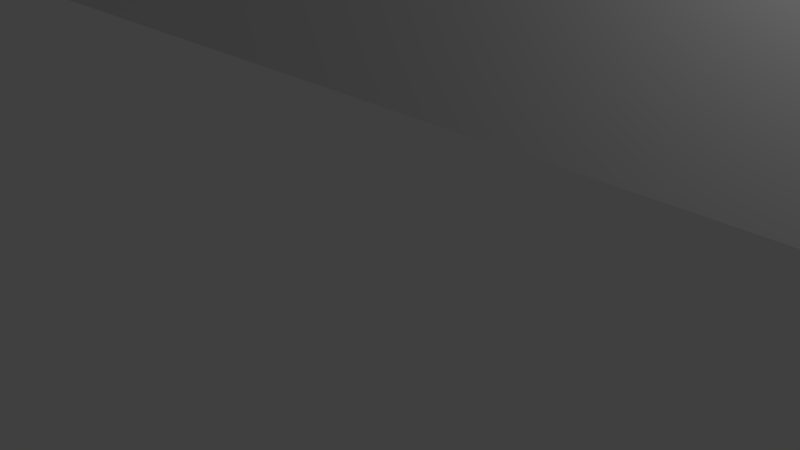 # Source: k-wing-blank-v3.blend  (saved by Blender 2.71.0; exported with 4.5.12 LTS)
import bpy
from mathutils import Matrix  # noqa: F401  (used for matrix-valued properties, if any)

bpy.ops.wm.read_factory_settings(use_empty=True)
scene = bpy.context.scene
scene.name = 'Scene'

# ---- collections
col_collection_1 = bpy.data.collections.new('Collection 1'); scene.collection.children.link(col_collection_1)

# ---- world
world_world = bpy.data.worlds.new('World'); scene.world = world_world
world_world.color = (0.05088, 0.05088, 0.05088)
world_world.use_sun_shadow = False
world_world.sun_shadow_jitter_overblur = 0.0
world_world.cycles.sampling_method = 'MANUAL'
world_world.cycles.sample_map_resolution = 256

# ---- cameras
cam_camera = bpy.data.cameras.new('Camera')
cam_camera.clip_end = 100.0
cam_camera.lens = 35.0
cam_camera.sensor_width = 32.0
cam_camera.sensor_height = 18.0
cam_camera.ortho_scale = 7.314
cam_camera.dof.focus_distance = 0.0
cam_camera.dof.aperture_fstop = 128.0

# ---- lights
light_lamp = bpy.data.lights.new('Lamp', 'POINT')
light_lamp.transmission_factor = 0.0
light_lamp.cutoff_distance = 30.0
light_lamp.energy = 100.0
light_lamp.shadow_buffer_clip_start = 1.001
light_lamp.shadow_soft_size = 0.1
light_lamp.shadow_maximum_resolution = 0.006
light_lamp.use_absolute_resolution = True
light_lamp.cycles.use_multiple_importance_sampling = False

# ---- meshes
me_k_wing_box = bpy.data.meshes.new('K-Wing-Box')
me_k_wing_box.from_pydata([(-48.0, 81.0, 24.0), (-48.0, 81.0, 0.001), (-48.0, 16.38, 0.001), (-48.0, 5.0, 24.0), (-48.0, 5.0, 0.001), (-47.0, 82.0, 24.0), (-47.19, 81.98, 0.001), (-47.19, 81.98, 24.0), (-47.38, 81.92, 24.0), (-46.0, 80.0, 24.0), (-47.56, 81.83, 24.0), (-47.92, 81.38, 24.0), (-47.92, 81.38, 24.0), (-47.71, 81.71, 24.0), (-47.71, 81.71, 24.0), (-47.71, 81.71, 24.0), (-47.83, 81.56, 24.0), (-47.98, 81.19, 24.0), (-0.411, 62.44, 15.41), (-1.001, 62.22, 15.56), (-0.665, 62.12, 15.25), (12.08, 62.64, 15.25), (11.94, 62.54, 14.5), (12.25, 62.19, 14.5), (-1.001, 61.97, 15.25), (-0.613, 61.93, 14.5), (-0.277, 62.23, 14.89), (-0.251, 62.19, 14.5), (-1.001, 61.81, 14.89), (-1.001, 61.76, 14.5), (0.06, 62.54, 14.5), (-0.082, 62.64, 15.25), (0.124, 62.99, 15.25), (0.298, 62.93, 14.5), (0.024, 63.35, 15.56), (0.298, 63.72, 15.25), (0.448, 63.36, 14.5), (0.448, 63.76, 14.89), (0.499, 63.78, 14.5), (0.298, 62.93, 6.998), (0.06, 63.64, 15.56), (-0.251, 63.55, 15.8), (13.0, 61.76, 6.998), (12.25, 62.19, 6.998), (11.5, 57.34, 6.998), (11.94, 62.54, 6.998), (11.7, 62.93, 6.998), (11.5, 63.78, 6.998), (11.5, 69.51, 0.995), (11.55, 63.36, 14.5), (-47.74, 81.67, 0.001), (-47.56, 81.83, 0.001), (-47.71, 81.71, 0.001), (-47.87, 81.49, 0.001), (-47.98, 81.19, 0.001), (0.0, 82.0, 0.001), (-47.0, 82.0, 0.001), (55.25, 80.67, 0.001), (54.34, 79.75, 0.001), (55.25, 80.67, 2.998), (54.34, 79.75, 2.998), (54.0, 78.5, 2.998), (54.0, 78.5, 0.001), (54.34, 77.25, 2.998), (54.34, 77.25, 0.001), (55.25, 76.34, 2.998), (56.5, 76.0, 2.998), (53.0, 77.0, 22.0), (21.0, 77.0, 0.997), (53.0, 77.0, 0.997), (58.0, 80.0, 22.0), (21.0, 77.0, 22.0), (55.25, 76.34, 0.001), (-8.997, 70.94, 22.0), (21.0, 70.94, 22.0), (0.0, 80.0, 22.0), (-8.997, 77.0, 22.0), (-39.71, 20.11, 21.25), (-9.703, 16.76, 21.25), (-39.56, 20.25, 20.89), (-47.92, 81.39, 0.001), (-47.92, 81.38, 0.001), (-47.83, 81.56, 0.001), (-47.78, 81.62, 0.001), (-39.94, 45.0, 21.57), (-40.26, 45.0, 21.8), (-39.94, 19.9, 21.57), (-47.38, 81.92, 0.001), (-46.67, 79.75, 0.001), (-47.0, 78.5, 0.001), (-39.51, 42.55, 14.5), (-39.51, 20.29, 20.5), (-39.51, 20.29, 7.398), (-41.0, 13.74, 21.98), (-41.0, 8.806, 22.0), (-16.23, 12.14, 22.0), (-42.0, 7.498, 0.001), (49.15, 4.0, 0.001), (-42.34, 6.247, 0.001), (-42.34, 8.748, 2.998), (-42.34, 8.748, 0.001), (-42.0, 7.498, 2.998), (-43.25, 9.663, 2.998), (-42.34, 6.247, 2.998), (-43.25, 5.332, 2.998), (-44.5, 4.997, 2.998), (-6.941, 60.43, 15.56), (-6.702, 60.25, 15.25), (-46.67, 77.25, 0.001), (-45.75, 80.67, 2.998), (-46.67, 79.75, 2.998), (-47.0, 78.5, 2.998), (-46.67, 77.25, 2.998), (-7.252, 39.35, 15.8), (-7.252, 60.66, 15.8), (-7.614, 39.71, 15.95), (-47.98, 4.805, 24.0), (-46.0, 5.997, 24.0), (-47.92, 4.617, 24.0), (-8.002, 61.22, 16.0), (-8.002, 40.1, 16.0), (-7.614, 60.93, 15.95), (-6.501, 60.1, 6.998), (-1.001, 61.76, 6.998), (-6.501, 60.1, 14.5), (-6.552, 60.14, 14.89), (-47.83, 4.444, 24.0), (-47.71, 4.293, 24.0), (-47.71, 4.293, 24.0), (-47.71, 4.293, 24.0), (-47.56, 4.169, 24.0), (-47.38, 4.076, 24.0), (-47.71, 4.293, 0.001), (-47.98, 4.805, 0.001), (-6.702, 38.8, 15.25), (-6.941, 39.04, 15.56), (-47.74, 4.331, 0.001), (-47.38, 4.076, 0.001), (-47.19, 4.019, 0.001), (-47.19, 4.019, 24.0), (0.499, 50.01, 0.995), (11.5, 50.01, 0.995), (0.499, 69.51, 0.995), (0.499, 57.34, 6.998), (-47.0, 4.0, 24.0), (-0.251, 62.19, 6.998), (-47.0, 4.0, 0.001), (0.499, 63.78, 6.998), (-47.78, 4.384, 0.001), (-47.56, 4.169, 0.001), (-47.83, 4.444, 0.001), (-47.92, 4.617, 0.001), (11.5, 50.01, 5.497), (11.5, 49.96, 5.885), (0.499, 50.01, 5.497), (11.5, 49.57, 6.559), (11.5, 49.26, 6.797), (-46.67, 6.247, 0.001), (-46.67, 8.748, 0.001), (-47.0, 7.498, 0.001), (-45.75, 5.332, 0.001), (11.5, 49.81, 6.248), (0.499, 49.81, 6.248), (-45.75, 9.663, 2.998), (-46.67, 8.748, 2.998), (-47.0, 7.498, 2.998), (-46.67, 6.247, 2.998), (21.0, 70.26, 21.8), (21.0, 69.51, 20.5), (21.0, 70.62, 21.95), (21.0, 69.95, 21.57), (21.0, 69.71, 21.25), (21.0, 69.56, 20.89), (21.0, 69.51, 16.0), (13.0, 69.51, 16.0), (12.61, 69.51, 15.95), (-8.997, 70.26, 21.8), (-8.997, 69.51, 20.5), (-8.997, 69.95, 21.57), (-8.997, 69.56, 20.89), (8.192, 69.51, 16.38), (11.5, 69.51, 14.5), (11.55, 69.51, 14.89), (11.7, 69.51, 15.25), (11.94, 69.51, 15.56), (12.25, 69.51, 15.8), (0.448, 69.51, 14.89), (0.499, 69.51, 14.5), (0.298, 69.51, 15.25), (0.06, 69.51, 15.56), (-0.251, 69.51, 15.8), (21.0, 45.0, 0.997), (51.56, 20.25, 20.89), (51.71, 45.0, 21.25), (51.56, 45.0, 20.89), (53.0, 42.19, 21.98), (53.0, 45.0, 21.98), (52.81, 45.0, 21.98), (0.499, 49.57, 6.559), (0.499, 49.26, 6.797), (0.499, 48.9, 6.947), (0.499, 49.96, 5.885), (28.7, 38.6, 14.5), (28.7, 42.75, 14.5), (28.65, 38.65, 14.89), (28.65, 42.8, 14.89), (28.26, 43.19, 15.56), (28.26, 39.04, 15.56), (28.5, 42.95, 15.25), (28.5, 38.8, 15.25), (27.2, 40.1, 16.0), (27.2, 44.25, 16.0), (20.0, 40.1, 16.0), (19.61, 39.71, 15.95), (18.94, 39.04, 15.56), (27.59, 39.71, 15.95), (27.59, 43.87, 15.95), (27.95, 39.35, 15.8), (27.95, 43.5, 15.8), (21.0, 45.0, 16.0), (18.7, 38.8, 15.25), (51.51, 45.0, 20.5), (51.94, 45.0, 21.57), (52.26, 45.0, 21.8), (52.62, 45.0, 21.95), (51.51, 43.66, 15.95), (51.51, 43.3, 15.8), (51.51, 42.99, 15.56), (51.51, 42.75, 15.25), (51.51, 20.29, 20.5), (51.51, 42.6, 14.89), (51.51, 44.05, 16.0), (51.51, 45.0, 16.0), (51.51, 42.55, 7.398), (51.51, 20.29, 7.398), (51.51, 42.55, 14.5), (-46.0, 80.0, 22.0), (53.0, 45.0, 0.997), (45.39, 43.66, 15.95), (45.76, 43.3, 15.8), (46.07, 42.99, 15.56), (-45.75, 76.34, 0.001), (46.3, 42.75, 15.25), (-44.5, 76.0, 0.001), (40.96, 45.0, 16.0), (45.01, 44.05, 16.0), (45.76, 39.35, 15.8), (45.39, 39.71, 15.95), (46.45, 42.6, 14.89), (46.51, 42.55, 14.5), (46.07, 39.04, 15.56), (46.3, 38.8, 15.25), (45.01, 40.1, 16.0), (-6.552, 38.65, 14.89), (-6.501, 38.6, 14.5), (-6.501, 41.75, 6.998), (-8.997, 45.0, 16.0), (19.25, 39.35, 15.8), (18.5, 38.6, 14.5), (18.5, 38.6, 0.995), (28.7, 38.6, 0.995), (-45.75, 80.67, 0.001), (-44.5, 81.0, 0.001), (-43.25, 80.67, 0.001), (-43.25, 80.67, 2.998), (-42.34, 79.75, 2.998), (18.55, 38.65, 14.89), (-44.5, 81.0, 2.998), (19.25, 60.66, 15.8), (-45.75, 76.34, 2.998), (-44.5, 76.0, 2.998), (18.94, 60.43, 15.56), (-43.25, 76.34, 2.998), (-43.25, 76.34, 0.001), (-42.34, 77.25, 2.998), (-42.34, 77.25, 0.001), (-42.0, 78.5, 2.998), (18.5, 41.75, 0.995), (18.5, 41.75, 6.998), (-46.0, 5.997, 22.0), (-41.0, 49.15, 22.0), (28.7, 42.75, 0.995), (-6.501, 38.6, 0.995), (18.5, 60.1, 6.998), (11.5, 48.51, 6.998), (0.499, 48.51, 6.998), (11.5, 48.9, 6.947), (-44.5, 9.998, 0.001), (-45.75, 9.663, 0.001), (-44.5, 4.997, 0.001), (-43.25, 5.332, 0.001), (-43.25, 9.663, 0.001), (-44.5, 9.998, 2.998), (-45.75, 5.332, 2.998), (51.94, 19.9, 21.57), (51.71, 20.11, 21.25), (-16.26, 39.04, 15.56), (-15.95, 39.35, 15.8), (-16.26, 43.19, 15.56), (-15.59, 43.87, 15.95), (-15.2, 40.1, 16.0), (-15.2, 44.25, 16.0), (-16.5, 38.8, 15.25), (-16.65, 38.65, 14.89), (60.0, 5.0, 24.0), (60.0, 32.77, 0.001), (60.0, 81.0, 24.0), (-15.95, 43.5, 15.8), (60.0, 81.0, 0.001), (-15.59, 39.71, 15.95), (60.0, 5.0, 0.001), (59.0, 82.0, 24.0), (59.19, 81.98, 24.0), (58.0, 80.0, 24.0), (59.38, 81.92, 24.0), (59.0, 4.0, 0.001), (59.0, 4.0, 24.0), (59.0, 82.0, 0.001), (-16.7, 38.6, 14.5), (-6.501, 41.75, 0.995), (-16.5, 42.95, 15.25), (-16.65, 42.8, 14.89), (-16.7, 42.75, 14.5), (-24.25, 43.5, 15.8), (-23.94, 43.19, 15.56), (-25.0, 44.25, 16.0), (-23.55, 42.8, 14.89), (-23.5, 42.75, 14.5), (-24.62, 43.87, 15.95), (-24.25, 39.35, 15.8), (-23.94, 39.04, 15.56), (-23.7, 42.95, 15.25), (-23.5, 42.75, 0.995), (-23.7, 38.8, 15.25), (-23.55, 38.65, 14.89), (58.0, 5.997, 24.0), (56.5, 76.0, 0.001), (56.5, 81.0, 0.001), (57.75, 80.67, 0.001), (36.25, 43.5, 15.8), (35.94, 43.19, 15.56), (36.62, 43.87, 15.95), (37.0, 44.25, 16.0), (52.26, 19.62, 21.8), (57.75, 76.34, 0.001), (57.75, 80.67, 2.998), (58.67, 79.75, 2.998), (56.5, 81.0, 2.998), (57.75, 76.34, 2.998), (58.67, 77.25, 2.998), (59.0, 78.5, 2.998), (53.0, 49.15, 22.0), (58.0, 5.997, 22.0), (21.94, 16.55, 21.57), (22.25, 16.27, 21.8), (53.0, 8.806, 22.0), (22.93, 10.68, 22.0), (59.19, 4.019, 24.0), (59.38, 4.076, 24.0), (52.62, 19.3, 21.95), (53.0, 13.74, 21.98), (57.75, 5.332, 0.001), (56.5, 4.997, 0.001), (55.25, 5.332, 0.001), (57.75, 9.663, 2.998), (57.75, 9.663, 0.001), (58.67, 8.748, 2.998), (56.5, 9.998, 2.998), (56.5, 9.998, 0.001), (55.25, 9.663, 2.998), (55.25, 9.663, 0.001), (54.34, 8.748, 2.998), (54.34, 8.748, 0.001), (54.34, 6.247, 2.998), (55.25, 5.332, 2.998), (56.5, 4.997, 2.998), (57.75, 5.332, 2.998), (58.67, 6.247, 0.001), (22.61, 15.94, 21.95), (21.7, 16.76, 21.25), (54.0, 7.498, 2.998), (59.0, 7.498, 2.998), (21.55, 16.89, 20.89), (35.7, 42.95, 15.25), (36.62, 39.71, 15.95), (37.0, 40.1, 16.0), (35.5, 42.75, 0.995), (35.7, 38.8, 15.25), (35.94, 39.04, 15.56), (35.55, 38.65, 14.89), (35.55, 42.8, 14.89), (35.5, 42.75, 14.5), (46.51, 38.6, 7.398), (46.51, 38.6, 14.5), (46.45, 38.65, 14.89), (36.25, 39.35, 15.8), (35.5, 38.6, 14.5), (36.62, 38.6, 7.347), (37.0, 38.6, 7.398), (35.5, 38.6, 5.897), (46.51, 42.55, 7.398), (59.83, 81.56, 24.0), (59.92, 81.38, 24.0), (59.98, 81.19, 24.0), (59.71, 81.71, 24.0), (59.71, 81.71, 24.0), (59.56, 81.83, 24.0), (59.71, 81.71, 24.0), (59.74, 81.67, 0.001), (59.71, 81.71, 0.001), (59.56, 81.83, 0.001), (59.92, 81.38, 0.001), (59.98, 81.19, 0.001), (59.19, 81.98, 0.001), (59.38, 81.92, 0.001), (59.83, 81.56, 0.001), (59.78, 81.62, 0.001), (58.67, 79.75, 0.001), (59.0, 78.5, 0.001), (58.67, 77.25, 0.001), (-41.0, 45.0, 0.997), (-39.51, 45.0, 16.0), (-8.997, 45.0, 0.997), (-16.7, 38.6, 0.995), (-16.7, 42.75, 0.995), (58.67, 8.748, 0.001), (-25.0, 40.1, 16.0), (59.92, 4.617, 24.0), (59.92, 4.617, 24.0), (35.7, 18.53, 6.648), (35.94, 18.55, 6.959), (35.7, 38.6, 6.648), (35.55, 18.51, 6.286), (35.55, 38.6, 6.286), (35.5, 18.5, 5.897), (35.5, 18.5, 0.995), (37.0, 18.67, 7.398), (36.25, 38.6, 7.197), (36.62, 18.63, 7.347), (-24.62, 39.71, 15.95), (-33.01, 44.05, 16.0), (-34.07, 39.04, 15.56), (-34.3, 38.8, 15.25), (-23.5, 38.6, 14.5), (-25.0, 38.6, 7.398), (-24.62, 38.6, 7.347), (-34.45, 38.65, 14.89), (35.94, 38.6, 6.959), (21.5, 16.94, 0.995), (36.25, 18.59, 7.197), (13.0, 63.33, 16.0), (20.0, 61.22, 16.0), (19.61, 60.93, 15.95), (18.55, 60.14, 14.89), (13.0, 61.81, 14.89), (18.5, 60.1, 14.5), (13.0, 61.97, 15.25), (-34.51, 38.6, 14.5), (59.71, 4.293, 24.0), (59.71, 4.293, 24.0), (59.83, 4.444, 24.0), (59.92, 4.617, 24.0), (59.98, 4.805, 24.0), (-33.39, 39.71, 15.95), (59.98, 4.805, 0.001), (59.87, 4.513, 0.001), (59.78, 4.384, 0.001), (59.92, 4.607, 0.001), (59.74, 4.331, 0.001), (59.38, 4.076, 0.001), (59.56, 4.169, 24.0), (-23.5, 38.6, 5.897), (-8.997, 77.0, 0.997), (59.83, 4.444, 0.001), (59.71, 4.293, 24.0), (59.71, 4.293, 0.001), (-24.25, 38.6, 7.197), (-23.94, 38.6, 6.959), (59.19, 4.019, 0.001), (59.56, 4.169, 0.001), (59.92, 4.617, 0.001), (54.34, 6.247, 0.001), (54.0, 7.498, 0.001), (11.5, 8.502, 22.0), (28.23, 12.14, 22.0), (28.23, 16.25, 22.0), (22.93, 15.66, 22.0), (11.5, 10.68, 22.0), (0.499, 8.502, 22.0), (21.5, 16.94, 20.5), (21.7, 11.91, 21.25), (59.0, 7.498, 0.001), (58.67, 6.247, 2.998), (-9.502, 16.94, 0.995), (21.94, 11.67, 21.57), (21.55, 12.06, 20.89), (21.5, 12.11, 20.5), (21.5, 12.11, 0.995), (22.25, 11.36, 21.8), (22.61, 11.0, 21.95), (11.5, 11.36, 21.8), (11.5, 11.0, 21.95), (11.5, 11.91, 21.25), (11.5, 12.11, 20.5), (11.5, 12.06, 20.89), (11.5, 11.67, 21.57), (-23.7, 38.6, 6.648), (-23.94, 18.55, 6.959), (-24.25, 18.59, 7.197), (-23.5, 18.5, 0.995), (-23.5, 18.5, 5.897), (-23.55, 38.6, 6.286), (-23.55, 18.51, 6.286), (-24.62, 18.63, 7.347), (-39.51, 43.3, 15.8), (-39.51, 45.0, 20.5), (-39.56, 45.0, 20.89), (-40.81, 45.0, 21.98), (-41.0, 45.0, 21.98), (-41.0, 42.19, 21.98), (-40.62, 45.0, 21.95), (-39.71, 45.0, 21.25), (-39.51, 43.66, 15.95), (-33.76, 43.3, 15.8), (-33.39, 43.66, 15.95), (-39.51, 44.05, 16.0), (-39.51, 42.75, 15.25), (-34.3, 42.75, 15.25), (-39.51, 42.99, 15.56), (-33.76, 39.35, 15.8), (-34.07, 42.99, 15.56), (-34.45, 42.6, 14.89), (-33.01, 40.1, 16.0), (-39.51, 42.6, 14.89), (-34.51, 42.55, 14.5), (-39.51, 42.55, 7.398), (13.0, 62.92, 15.95), (13.0, 62.54, 15.8), (18.7, 60.25, 15.25), (13.0, 61.76, 14.5), (12.61, 63.44, 15.95), (12.25, 63.55, 15.8), (13.0, 62.22, 15.56), (12.55, 62.85, 15.8), (12.47, 62.53, 15.56), (11.98, 63.02, 15.41), (-34.51, 38.6, 7.398), (-34.51, 42.55, 7.398), (-41.0, 77.0, 0.997), (-16.23, 16.25, 22.0), (-10.93, 15.66, 22.0), (-10.93, 10.68, 22.0), (0.499, 10.68, 22.0), (-9.553, 16.89, 20.89), (11.5, 8.502, 13.0), (0.499, 8.502, 13.0), (0.499, 12.11, 20.5), (0.499, 12.06, 20.89), (0.499, 11.91, 21.25), (0.499, 11.67, 21.57), (0.499, 11.36, 21.8), (0.499, 11.0, 21.95), (11.5, 12.11, 13.0), (0.499, 12.11, 13.0), (-9.502, 16.94, 20.5), (-9.502, 12.11, 0.995), (-8.997, 70.62, 21.95), (-8.997, 69.71, 21.25), (-9.502, 12.11, 20.5), (-10.25, 11.36, 21.8), (-9.941, 11.67, 21.57), (-9.941, 16.55, 21.57), (-9.703, 11.91, 21.25), (-8.997, 69.51, 16.0), (-1.001, 69.51, 16.0), (-0.613, 69.51, 15.95), (-9.553, 12.06, 20.89), (-10.25, 16.27, 21.8), (-10.61, 15.94, 21.95), (-10.61, 11.0, 21.95), (12.61, 61.93, 14.5), (12.66, 62.12, 15.25), (12.28, 63.34, 15.8), (11.94, 63.64, 15.56), (11.7, 63.72, 15.25), (11.55, 63.76, 14.89), (11.75, 63.35, 15.25), (11.5, 63.78, 14.5), (-25.0, 18.67, 7.398), (-23.7, 18.53, 6.648), (11.75, 62.95, 14.89), (-42.0, 78.5, 0.001), (-40.26, 19.62, 21.8), (-40.62, 19.3, 21.95), (-41.0, 77.0, 22.0), (-42.34, 79.75, 0.001), (-1.001, 63.33, 16.0), (-0.351, 63.13, 15.8), (-0.613, 63.44, 15.95), (-0.251, 62.77, 15.56), (-0.548, 62.85, 15.8), (-1.001, 62.54, 15.8), (-1.001, 62.92, 15.95), (-0.716, 63.15, 15.95), (-0.807, 62.63, 15.8)], [], [(0, 1, 2), (0, 2, 3), (4, 3, 2), (5, 6, 7), (7, 8, 9), (8, 10, 9), (11, 12, 9), (5, 7, 9), (13, 9, 14), (14, 9, 15), (10, 15, 9), (16, 9, 13), (16, 11, 9), (17, 9, 12), (0, 9, 17), (18, 19, 20), (21, 22, 23), (19, 24, 20), (20, 25, 26), (25, 27, 26), (25, 28, 29), (18, 20, 26), (30, 31, 18), (30, 32, 31), (24, 25, 20), (30, 26, 27), (33, 32, 30), (34, 32, 35), (33, 36, 35), (32, 33, 35), (37, 35, 36), (36, 38, 37), (30, 39, 33), (40, 41, 34), (35, 40, 34), (30, 18, 26), (42, 43, 44), (43, 45, 44), (45, 46, 44), (45, 43, 23), (47, 48, 44), (47, 44, 46), (49, 47, 46), (14, 50, 13), (51, 52, 10), (16, 53, 11), (54, 1, 17), (15, 52, 14), (25, 24, 28), (55, 56, 5), (57, 58, 55), (58, 59, 60), (58, 60, 61), (58, 61, 62), (62, 61, 63), (62, 63, 64), (64, 63, 65), (59, 66, 60), (60, 66, 61), (61, 66, 63), (67, 68, 69), (67, 70, 71), (72, 55, 64), (67, 71, 68), (73, 74, 75), (76, 73, 75), (71, 75, 74), (77, 78, 79), (53, 80, 11), (12, 81, 17), (50, 14, 52), (82, 16, 83), (13, 83, 16), (15, 10, 52), (84, 85, 86), (8, 87, 10), (12, 80, 81), (12, 11, 80), (53, 16, 82), (77, 84, 86), (54, 17, 81), (56, 6, 5), (8, 7, 87), (6, 87, 7), (83, 88, 82), (83, 13, 50), (51, 10, 87), (1, 54, 88), (0, 17, 1), (89, 1, 88), (90, 91, 92), (93, 94, 95), (96, 97, 98), (99, 100, 96), (99, 96, 101), (102, 100, 99), (98, 103, 101), (98, 101, 96), (103, 104, 101), (99, 101, 105), (106, 107, 19), (80, 88, 81), (54, 81, 88), (53, 88, 80), (82, 88, 53), (50, 88, 83), (52, 88, 50), (51, 88, 52), (87, 88, 51), (6, 88, 87), (2, 1, 89), (108, 2, 89), (88, 109, 110), (88, 110, 111), (88, 111, 89), (89, 111, 112), (89, 112, 108), (112, 111, 109), (110, 109, 111), (113, 114, 115), (3, 116, 117), (114, 113, 106), (116, 118, 117), (119, 120, 121), (122, 123, 124), (28, 24, 125), (125, 124, 28), (107, 125, 24), (24, 19, 107), (126, 117, 118), (127, 117, 126), (128, 117, 127), (129, 117, 128), (130, 117, 129), (130, 131, 117), (124, 29, 28), (132, 130, 129), (129, 128, 132), (133, 118, 116), (3, 4, 116), (134, 107, 135), (106, 135, 107), (134, 125, 107), (127, 136, 128), (128, 136, 132), (121, 115, 114), (133, 116, 4), (135, 106, 113), (137, 138, 131), (131, 139, 117), (48, 140, 141), (140, 142, 143), (144, 117, 139), (139, 131, 138), (39, 145, 143), (146, 144, 138), (144, 139, 138), (143, 147, 39), (148, 127, 126), (39, 147, 33), (137, 131, 130), (33, 147, 36), (132, 149, 130), (147, 38, 36), (150, 126, 118), (150, 148, 126), (127, 148, 136), (147, 143, 142), (150, 118, 151), (133, 151, 118), (137, 130, 149), (141, 152, 44), (152, 153, 44), (141, 140, 152), (154, 152, 140), (44, 155, 156), (138, 157, 146), (137, 157, 138), (2, 158, 159), (160, 146, 157), (137, 149, 157), (149, 132, 157), (132, 136, 157), (136, 148, 157), (159, 157, 4), (148, 150, 157), (150, 151, 157), (133, 157, 151), (4, 157, 133), (2, 159, 4), (155, 44, 161), (162, 161, 153), (158, 163, 164), (153, 161, 44), (158, 164, 165), (158, 165, 159), (154, 153, 152), (159, 165, 166), (159, 166, 157), (157, 166, 160), (155, 161, 162), (167, 168, 169), (167, 170, 171), (167, 171, 172), (167, 172, 168), (173, 71, 168), (174, 168, 175), (169, 176, 167), (168, 172, 177), (178, 171, 170), (170, 167, 178), (176, 178, 167), (172, 179, 177), (180, 175, 168), (166, 165, 163), (164, 163, 165), (177, 180, 168), (173, 168, 174), (181, 182, 180), (180, 183, 184), (180, 184, 185), (180, 185, 175), (183, 180, 182), (181, 48, 47), (180, 186, 187), (180, 187, 142), (180, 142, 181), (187, 186, 38), (37, 38, 186), (188, 180, 189), (35, 188, 189), (35, 189, 40), (38, 147, 187), (186, 180, 188), (186, 188, 37), (35, 37, 188), (189, 190, 40), (48, 181, 142), (142, 140, 48), (141, 44, 48), (142, 187, 147), (58, 62, 55), (74, 168, 71), (169, 168, 74), (68, 71, 173), (68, 191, 69), (192, 193, 194), (195, 196, 197), (143, 154, 140), (155, 198, 156), (199, 156, 198), (200, 156, 199), (162, 153, 201), (153, 154, 201), (155, 162, 198), (198, 143, 199), (162, 143, 198), (143, 162, 201), (143, 201, 154), (202, 203, 204), (205, 204, 203), (206, 207, 208), (208, 209, 205), (204, 205, 209), (210, 211, 212), (212, 213, 210), (207, 214, 209), (215, 216, 210), (211, 210, 216), (217, 218, 215), (216, 215, 218), (218, 217, 206), (207, 206, 217), (219, 212, 211), (220, 204, 209), (196, 221, 197), (194, 197, 221), (193, 197, 194), (222, 197, 193), (223, 197, 222), (224, 197, 223), (146, 97, 144), (221, 225, 226), (227, 228, 229), (228, 230, 229), (225, 221, 231), (221, 232, 231), (233, 234, 235), (234, 229, 235), (0, 3, 9), (236, 9, 117), (237, 69, 191), (221, 196, 232), (237, 232, 196), (238, 239, 225), (226, 225, 239), (227, 226, 240), (239, 240, 226), (238, 225, 231), (6, 56, 88), (2, 108, 241), (228, 227, 242), (240, 242, 227), (243, 2, 241), (244, 245, 232), (239, 246, 240), (247, 239, 238), (230, 228, 248), (242, 248, 228), (248, 249, 230), (235, 230, 249), (240, 250, 242), (251, 248, 242), (231, 232, 245), (245, 238, 231), (247, 238, 252), (245, 252, 238), (244, 252, 245), (233, 235, 249), (244, 232, 237), (125, 253, 124), (254, 255, 124), (25, 29, 123), (27, 25, 123), (123, 145, 27), (29, 124, 123), (122, 124, 255), (120, 119, 256), (115, 121, 120), (209, 208, 207), (207, 217, 214), (257, 214, 217), (257, 217, 213), (215, 213, 217), (258, 259, 202), (260, 202, 259), (215, 210, 213), (220, 209, 214), (261, 56, 262), (261, 88, 56), (56, 55, 262), (263, 262, 55), (264, 263, 265), (204, 220, 266), (263, 264, 267), (263, 267, 262), (266, 258, 202), (266, 202, 204), (262, 267, 109), (262, 109, 261), (213, 268, 257), (261, 109, 88), (269, 241, 112), (108, 112, 241), (241, 269, 270), (241, 270, 243), (268, 271, 257), (243, 270, 272), (243, 272, 273), (274, 275, 273), (274, 273, 272), (112, 109, 269), (270, 269, 109), (270, 109, 267), (270, 267, 264), (270, 264, 265), (265, 276, 270), (277, 259, 278), (259, 258, 278), (2, 243, 273), (117, 9, 3), (236, 279, 280), (202, 260, 203), (281, 203, 260), (277, 282, 259), (94, 280, 279), (278, 283, 284), (285, 255, 284), (255, 278, 284), (143, 122, 285), (236, 117, 279), (156, 286, 44), (156, 200, 286), (255, 277, 278), (284, 44, 286), (200, 285, 284), (200, 284, 286), (2, 55, 287), (158, 2, 288), (199, 143, 200), (285, 200, 143), (289, 146, 160), (98, 97, 290), (289, 290, 97), (288, 2, 287), (289, 97, 146), (102, 291, 100), (291, 102, 292), (291, 292, 287), (287, 292, 163), (287, 163, 288), (288, 163, 158), (160, 166, 293), (221, 229, 194), (160, 293, 105), (160, 105, 289), (289, 105, 104), (289, 104, 290), (103, 98, 290), (103, 290, 104), (227, 229, 226), (166, 163, 293), (105, 293, 163), (105, 163, 292), (105, 292, 102), (102, 99, 105), (105, 101, 104), (222, 294, 223), (193, 295, 222), (145, 30, 27), (145, 39, 30), (123, 122, 143), (123, 143, 145), (255, 285, 122), (254, 124, 253), (296, 297, 298), (299, 300, 301), (256, 301, 120), (300, 120, 301), (134, 135, 302), (302, 303, 134), (304, 305, 306), (125, 134, 253), (307, 298, 297), (297, 296, 113), (135, 113, 296), (308, 306, 305), (113, 115, 309), (113, 309, 297), (309, 299, 307), (309, 307, 297), (299, 309, 300), (296, 302, 135), (309, 115, 300), (120, 300, 115), (305, 304, 310), (5, 311, 55), (312, 313, 314), (311, 313, 312), (315, 316, 97), (144, 97, 316), (317, 55, 311), (253, 134, 303), (303, 318, 253), (254, 253, 318), (254, 318, 282), (255, 319, 277), (282, 277, 319), (282, 255, 254), (282, 319, 255), (298, 320, 296), (321, 303, 302), (303, 321, 322), (323, 324, 307), (301, 325, 299), (302, 320, 321), (326, 321, 320), (302, 296, 320), (326, 327, 321), (299, 328, 307), (298, 307, 324), (328, 299, 325), (256, 325, 301), (324, 320, 298), (323, 329, 324), (330, 324, 329), (331, 326, 320), (320, 324, 331), (330, 331, 324), (327, 332, 322), (331, 333, 326), (322, 321, 327), (5, 9, 311), (334, 327, 326), (75, 71, 70), (75, 70, 313), (335, 313, 70), (72, 336, 305), (337, 317, 338), (339, 218, 340), (206, 340, 218), (339, 341, 218), (216, 218, 341), (341, 342, 216), (211, 216, 342), (57, 55, 337), (317, 337, 55), (223, 294, 343), (344, 305, 336), (223, 343, 224), (345, 338, 346), (338, 345, 347), (338, 347, 337), (337, 347, 59), (337, 59, 57), (57, 59, 58), (64, 65, 72), (72, 65, 66), (72, 66, 336), (336, 66, 348), (336, 348, 344), (349, 344, 348), (65, 63, 66), (66, 59, 347), (66, 347, 345), (66, 345, 346), (346, 350, 66), (67, 351, 70), (221, 226, 229), (70, 352, 335), (70, 351, 352), (294, 222, 295), (193, 192, 295), (192, 194, 229), (353, 354, 294), (355, 356, 352), (357, 358, 335), (294, 295, 353), (279, 335, 352), (359, 224, 343), (195, 197, 359), (197, 224, 359), (360, 195, 359), (361, 315, 362), (315, 97, 362), (363, 362, 97), (364, 365, 366), (365, 364, 367), (365, 367, 368), (368, 367, 369), (368, 369, 370), (370, 369, 371), (370, 371, 372), (363, 373, 374), (363, 374, 375), (363, 375, 362), (362, 375, 376), (362, 376, 361), (361, 376, 377), (378, 359, 343), (353, 295, 379), (373, 380, 374), (374, 380, 375), (375, 371, 369), (375, 369, 367), (375, 367, 364), (375, 364, 366), (366, 381, 375), (295, 192, 379), (192, 382, 379), (342, 244, 211), (219, 211, 244), (208, 383, 206), (384, 385, 341), (340, 206, 383), (208, 205, 383), (341, 339, 384), (203, 281, 386), (191, 219, 244), (387, 388, 383), (389, 390, 391), (383, 390, 387), (390, 205, 391), (203, 391, 205), (383, 205, 390), (389, 387, 390), (391, 203, 386), (250, 240, 246), (239, 247, 246), (251, 242, 250), (392, 249, 393), (393, 249, 394), (248, 394, 249), (248, 251, 394), (388, 250, 395), (246, 395, 250), (246, 247, 395), (342, 341, 385), (385, 384, 252), (252, 244, 385), (342, 385, 244), (388, 251, 250), (388, 395, 340), (339, 340, 395), (395, 247, 384), (339, 395, 384), (247, 252, 384), (340, 383, 388), (387, 251, 388), (396, 393, 389), (394, 389, 393), (394, 251, 389), (387, 389, 251), (389, 391, 396), (397, 398, 396), (386, 399, 391), (400, 233, 249), (260, 386, 281), (401, 313, 402), (403, 402, 313), (404, 405, 313), (406, 313, 405), (407, 313, 401), (306, 403, 313), (408, 409, 404), (404, 407, 408), (407, 404, 313), (314, 313, 406), (306, 313, 304), (410, 406, 405), (313, 335, 304), (406, 410, 314), (402, 411, 401), (412, 411, 403), (306, 308, 403), (413, 312, 414), (314, 414, 312), (414, 314, 410), (405, 404, 409), (415, 401, 411), (402, 403, 411), (412, 403, 308), (407, 401, 416), (415, 416, 401), (416, 408, 407), (409, 410, 405), (312, 317, 311), (413, 317, 312), (338, 317, 417), (413, 417, 317), (308, 305, 418), (419, 305, 344), (419, 418, 305), (413, 414, 417), (418, 417, 308), (410, 417, 414), (409, 408, 417), (410, 409, 417), (408, 416, 417), (416, 415, 417), (415, 411, 417), (412, 417, 411), (308, 417, 412), (346, 417, 418), (346, 418, 350), (346, 338, 417), (349, 419, 344), (419, 349, 350), (419, 350, 418), (348, 66, 349), (350, 349, 66), (420, 421, 422), (423, 322, 424), (425, 365, 305), (316, 357, 335), (256, 421, 325), (256, 422, 421), (325, 426, 328), (323, 307, 328), (427, 428, 335), (191, 244, 237), (234, 233, 392), (400, 392, 233), (400, 249, 392), (230, 235, 229), (429, 430, 431), (432, 433, 399), (432, 399, 434), (399, 435, 434), (431, 433, 429), (432, 429, 433), (234, 392, 436), (234, 436, 229), (397, 437, 438), (436, 397, 438), (360, 355, 195), (323, 328, 439), (421, 440, 325), (423, 318, 322), (318, 303, 322), (329, 323, 439), (333, 331, 330), (441, 442, 330), (334, 326, 333), (443, 327, 334), (444, 445, 443), (439, 328, 426), (334, 446, 443), (333, 330, 442), (396, 431, 447), (396, 447, 437), (430, 447, 431), (259, 448, 260), (396, 391, 399), (399, 433, 396), (396, 437, 397), (437, 447, 449), (430, 449, 447), (386, 260, 435), (399, 386, 435), (431, 396, 433), (396, 398, 393), (436, 392, 398), (449, 438, 437), (397, 436, 398), (392, 393, 398), (67, 69, 351), (196, 351, 237), (69, 237, 351), (196, 195, 351), (173, 174, 450), (173, 451, 219), (213, 212, 452), (453, 454, 455), (454, 453, 456), (334, 333, 446), (442, 446, 333), (443, 457, 444), (458, 459, 335), (459, 460, 335), (460, 427, 335), (461, 335, 428), (462, 335, 461), (304, 335, 462), (426, 463, 439), (462, 464, 304), (310, 304, 464), (441, 330, 329), (464, 462, 461), (463, 329, 439), (465, 427, 460), (459, 466, 460), (465, 467, 427), (424, 322, 332), (458, 468, 459), (358, 469, 470), (358, 470, 335), (443, 471, 327), (422, 472, 420), (473, 460, 466), (466, 459, 468), (282, 318, 423), (474, 475, 458), (476, 477, 443), (332, 327, 471), (357, 478, 358), (424, 332, 423), (305, 100, 55), (469, 479, 470), (474, 458, 335), (470, 474, 335), (461, 480, 464), (291, 287, 55), (469, 358, 478), (351, 355, 352), (351, 195, 355), (372, 100, 370), (370, 305, 368), (481, 97, 482), (363, 97, 481), (372, 371, 380), (372, 380, 482), (482, 380, 373), (482, 373, 481), (481, 373, 363), (371, 375, 380), (335, 117, 316), (144, 316, 117), (483, 352, 356), (359, 484, 360), (355, 360, 484), (485, 486, 484), (486, 356, 484), (355, 484, 356), (279, 352, 483), (356, 487, 483), (279, 483, 488), (357, 316, 478), (315, 478, 316), (473, 465, 460), (229, 489, 382), (229, 382, 192), (343, 294, 354), (461, 428, 480), (468, 458, 475), (479, 475, 470), (474, 470, 475), (379, 490, 353), (473, 466, 377), (428, 427, 467), (467, 480, 428), (466, 468, 377), (229, 436, 489), (491, 310, 377), (315, 361, 377), (425, 305, 491), (310, 491, 305), (365, 368, 305), (310, 464, 377), (464, 480, 377), (480, 467, 377), (467, 465, 377), (465, 473, 377), (468, 475, 377), (475, 479, 377), (479, 469, 377), (478, 377, 469), (315, 377, 478), (434, 435, 448), (366, 425, 491), (366, 491, 381), (448, 432, 434), (366, 365, 425), (489, 432, 448), (377, 376, 492), (489, 429, 432), (377, 492, 381), (377, 381, 491), (430, 429, 489), (492, 376, 381), (376, 375, 381), (449, 430, 489), (438, 449, 489), (489, 436, 438), (282, 493, 259), (435, 260, 448), (482, 97, 372), (484, 359, 485), (343, 354, 378), (354, 353, 494), (495, 382, 496), (489, 496, 382), (448, 497, 489), (496, 489, 497), (486, 485, 378), (359, 378, 485), (354, 494, 498), (382, 495, 379), (354, 498, 378), (499, 378, 498), (356, 486, 499), (494, 500, 498), (500, 501, 498), (499, 498, 501), (379, 495, 490), (490, 495, 502), (503, 504, 496), (494, 353, 490), (502, 505, 490), (378, 499, 486), (501, 487, 499), (443, 477, 506), (506, 477, 507), (477, 476, 508), (477, 508, 507), (509, 423, 332), (471, 510, 509), (471, 509, 332), (511, 512, 471), (471, 443, 511), (506, 511, 443), (443, 445, 476), (445, 513, 476), (91, 514, 515), (515, 516, 91), (517, 518, 519), (520, 515, 517), (84, 521, 85), (520, 85, 521), (520, 521, 516), (520, 516, 515), (518, 517, 515), (522, 523, 524), (440, 525, 524), (526, 527, 528), (441, 529, 530), (530, 528, 527), (527, 526, 531), (530, 527, 441), (442, 441, 527), (463, 524, 523), (532, 440, 524), (532, 524, 463), (532, 426, 440), (325, 440, 426), (531, 533, 534), (533, 531, 526), (457, 446, 534), (442, 527, 531), (522, 514, 523), (522, 524, 525), (523, 514, 530), (528, 530, 514), (421, 525, 440), (535, 534, 90), (534, 533, 90), (522, 515, 514), (525, 515, 522), (90, 533, 91), (525, 421, 515), (514, 91, 528), (528, 91, 526), (268, 452, 536), (271, 268, 537), (271, 538, 214), (220, 214, 538), (266, 453, 455), (266, 220, 453), (538, 453, 220), (451, 452, 212), (214, 257, 271), (212, 219, 451), (258, 455, 278), (258, 266, 455), (213, 452, 268), (44, 284, 283), (42, 44, 283), (455, 539, 283), (278, 455, 283), (62, 64, 55), (55, 72, 305), (68, 173, 191), (219, 191, 173), (175, 540, 174), (185, 541, 175), (542, 538, 271), (268, 536, 537), (452, 451, 450), (451, 173, 450), (452, 450, 536), (450, 540, 543), (450, 174, 540), (543, 536, 450), (542, 544, 21), (545, 21, 544), (542, 271, 537), (543, 537, 536), (543, 544, 537), (544, 542, 537), (42, 283, 539), (526, 91, 533), (515, 421, 518), (420, 518, 421), (446, 457, 443), (546, 444, 457), (523, 530, 529), (426, 532, 463), (329, 529, 441), (329, 463, 529), (463, 523, 529), (531, 534, 446), (446, 442, 531), (546, 457, 534), (535, 90, 92), (547, 546, 534), (547, 534, 535), (547, 535, 546), (546, 535, 92), (273, 275, 2), (518, 280, 519), (280, 94, 519), (93, 519, 94), (548, 280, 420), (518, 420, 280), (549, 95, 550), (550, 95, 551), (552, 551, 488), (95, 94, 551), (488, 551, 279), (551, 94, 279), (79, 78, 553), (448, 259, 493), (96, 100, 97), (494, 505, 500), (554, 555, 483), (504, 554, 502), (503, 554, 504), (505, 502, 554), (483, 487, 554), (487, 501, 554), (500, 554, 501), (505, 554, 500), (495, 504, 502), (495, 496, 504), (494, 490, 505), (356, 499, 487), (555, 488, 483), (556, 552, 555), (557, 552, 556), (558, 552, 557), (559, 552, 558), (560, 552, 559), (561, 552, 560), (488, 555, 552), (503, 562, 554), (503, 496, 562), (496, 497, 562), (563, 556, 555), (562, 563, 555), (562, 555, 554), (513, 564, 508), (279, 117, 335), (97, 100, 372), (565, 497, 493), (75, 236, 76), (74, 73, 169), (566, 169, 73), (566, 176, 169), (178, 567, 171), (568, 557, 556), (172, 171, 179), (567, 179, 171), (560, 569, 561), (559, 570, 560), (556, 563, 568), (566, 73, 177), (176, 566, 177), (176, 177, 179), (176, 179, 567), (176, 567, 178), (571, 572, 78), (177, 573, 574), (190, 180, 575), (553, 78, 576), (572, 576, 78), (576, 568, 553), (256, 119, 573), (177, 575, 180), (189, 180, 190), (571, 577, 570), (575, 41, 190), (578, 549, 550), (564, 553, 568), (569, 570, 577), (577, 578, 569), (557, 576, 558), (572, 558, 576), (576, 557, 568), (571, 570, 572), (454, 539, 455), (551, 579, 550), (570, 559, 572), (558, 572, 559), (578, 579, 569), (456, 453, 538), (578, 550, 579), (569, 579, 561), (569, 560, 570), (539, 454, 580), (21, 581, 542), (561, 579, 552), (551, 552, 579), (21, 23, 581), (493, 564, 568), (565, 493, 568), (23, 580, 581), (563, 565, 568), (542, 581, 456), (580, 454, 456), (497, 448, 493), (581, 580, 456), (456, 538, 542), (497, 565, 562), (563, 562, 565), (580, 42, 539), (43, 580, 23), (580, 43, 42), (582, 540, 541), (184, 583, 185), (541, 185, 583), (540, 175, 541), (584, 585, 49), (79, 553, 91), (564, 91, 553), (586, 584, 49), (181, 587, 182), (585, 182, 587), (564, 588, 91), (182, 585, 183), (584, 183, 585), (583, 184, 584), (183, 584, 184), (587, 181, 47), (507, 508, 564), (587, 47, 49), (507, 564, 589), (545, 583, 586), (508, 476, 513), (583, 582, 541), (583, 584, 586), (588, 564, 513), (545, 582, 583), (582, 545, 544), (92, 91, 588), (513, 445, 588), (444, 588, 445), (545, 590, 22), (586, 590, 545), (545, 22, 21), (564, 493, 512), (564, 512, 589), (543, 582, 544), (543, 540, 582), (282, 423, 493), (509, 493, 423), (49, 46, 45), (305, 370, 100), (590, 49, 22), (49, 45, 22), (589, 506, 507), (590, 586, 49), (49, 585, 587), (45, 23, 22), (92, 588, 546), (444, 546, 588), (510, 471, 512), (506, 589, 511), (493, 509, 510), (512, 493, 510), (512, 511, 589), (177, 574, 575), (41, 40, 190), (291, 55, 100), (591, 55, 275), (472, 422, 573), (573, 177, 76), (73, 76, 177), (256, 573, 422), (592, 85, 520), (592, 86, 85), (593, 517, 519), (472, 573, 76), (519, 93, 593), (313, 9, 75), (91, 516, 79), (593, 592, 520), (593, 520, 517), (236, 75, 9), (313, 311, 9), (77, 521, 84), (77, 79, 521), (516, 521, 79), (571, 86, 577), (76, 236, 594), (592, 577, 86), (78, 77, 571), (86, 571, 77), (548, 472, 594), (95, 549, 593), (236, 280, 594), (578, 593, 549), (95, 593, 93), (578, 577, 592), (593, 578, 592), (595, 55, 591), (55, 595, 263), (275, 55, 2), (265, 595, 591), (265, 591, 276), (265, 263, 595), (275, 274, 276), (275, 276, 591), (272, 270, 274), (276, 274, 270), (76, 594, 472), (280, 548, 594), (548, 420, 472), (596, 574, 573), (596, 573, 119), (597, 41, 598), (41, 575, 598), (596, 598, 574), (575, 574, 598), (597, 34, 41), (597, 32, 34), (597, 599, 31), (597, 600, 599), (599, 18, 31), (597, 31, 32), (601, 114, 106), (601, 602, 114), (121, 114, 602), (602, 596, 121), (602, 603, 596), (121, 596, 119), (601, 106, 19), (18, 600, 604), (18, 599, 600), (600, 603, 602), (598, 596, 603), (600, 602, 604), (604, 602, 601), (19, 18, 604), (600, 597, 603), (19, 604, 601), (598, 603, 597)])
me_k_wing_box.use_remesh_preserve_volume = False
me_k_wing_box.use_remesh_preserve_attributes = False
me_k_wing_box.use_mirror_vertex_groups = False
me_k_wing_box.update()
me_k_wing_box_001 = bpy.data.meshes.new('K-Wing-Box.001')
me_k_wing_box_001.from_pydata([(21.0, 69.64, 21.09), (7.557, 69.64, 21.09), (-8.997, 69.64, 21.09), (21.0, 45.0, 21.09), (-8.997, 45.0, 21.09), (-39.64, 45.0, 21.09), (-39.64, 33.91, 21.09), (-39.64, 20.17, 21.09), (-23.08, 18.32, 21.09), (-9.636, 16.82, 21.09), (-9.636, 14.65, 21.09), (-9.636, 11.98, 21.09), (-4.005, 11.98, 21.09), (0.499, 11.98, 21.09), (0.499, 11.81, 21.09), (0.499, 11.55, 21.09), (0.499, 10.46, 21.09), (0.499, 8.502, 21.09), (10.4, 8.502, 21.09), (11.5, 8.502, 21.09), (11.5, 10.46, 21.09), (11.5, 10.76, 21.09), (11.5, 11.13, 21.09), (11.5, 11.49, 21.09), (11.5, 11.84, 21.09), (11.5, 11.98, 21.09), (16.01, 11.98, 21.09), (21.64, 11.98, 21.09), (21.64, 14.65, 21.09), (21.64, 16.82, 21.09), (35.08, 18.32, 21.09), (51.64, 20.17, 21.09), (51.64, 33.91, 21.09), (51.64, 45.0, 21.09), (-0.411, 62.44, 15.41), (-0.665, 62.12, 15.25), (-1.001, 62.22, 15.56), (-0.277, 62.23, 14.89), (-0.807, 62.63, 15.8), (-1.001, 61.97, 15.25), (0.06, 62.54, 14.5), (-0.613, 61.93, 14.5), (-1.001, 62.54, 15.8), (-0.548, 62.85, 15.8), (-6.702, 60.25, 15.25), (-0.251, 62.19, 14.5), (-0.082, 62.64, 15.25), (-6.941, 60.43, 15.56), (-1.001, 62.92, 15.95), (-0.251, 62.77, 15.56), (-6.552, 60.14, 14.89), (-1.001, 61.81, 14.89), (-0.251, 62.19, 6.998), (0.124, 62.99, 15.25), (-1.001, 61.76, 6.998), (-7.252, 60.66, 15.8), (-0.351, 63.13, 15.8), (-0.716, 63.15, 15.95), (-6.702, 38.8, 15.25), (-6.941, 39.04, 15.56), (-1.001, 61.76, 14.5), (0.298, 62.93, 6.998), (0.298, 62.93, 14.5), (-7.252, 39.35, 15.8), (-7.614, 60.93, 15.95), (-1.001, 63.33, 16.0), (-6.552, 38.65, 14.89), (-6.501, 60.1, 14.5), (0.499, 57.34, 6.998), (0.298, 63.72, 15.25), (0.024, 63.35, 15.56), (-7.614, 39.71, 15.95), (-0.613, 63.44, 15.95), (-16.5, 38.8, 15.25), (-16.65, 38.65, 14.89), (-16.26, 39.04, 15.56), (-6.501, 60.1, 6.998), (0.499, 63.78, 6.998), (0.448, 63.36, 14.5), (-0.251, 63.55, 15.8), (-15.59, 39.71, 15.95), (-8.002, 61.22, 16.0), (-8.002, 40.1, 16.0), (-1.001, 69.51, 16.0), (-6.501, 38.6, 14.5), (-16.7, 38.6, 14.5), (-15.95, 39.35, 15.8), (0.499, 48.51, 6.998), (0.499, 69.51, 0.995), (0.06, 63.64, 15.56), (0.448, 63.76, 14.89), (-6.501, 41.75, 6.998), (-15.2, 40.1, 16.0), (-8.997, 69.51, 16.0), (-0.613, 69.51, 15.95), (-16.65, 42.8, 14.89), (-16.5, 42.95, 15.25), (-16.7, 42.75, 14.5), (-16.26, 43.19, 15.56), (0.499, 48.9, 6.947), (0.499, 69.51, 14.5), (0.499, 50.01, 0.995), (0.499, 63.78, 14.5), (0.06, 69.51, 15.56), (0.298, 69.51, 15.25), (-0.251, 69.51, 15.8), (-15.95, 43.5, 15.8), (-15.59, 43.87, 15.95), (-8.997, 45.0, 16.0), (-15.2, 44.25, 16.0), (-8.997, 69.51, 20.5), (-6.501, 38.6, 0.995), (-16.7, 38.6, 0.995), (11.5, 48.51, 6.998), (0.499, 49.26, 6.797), (8.192, 69.51, 16.38), (0.499, 50.01, 5.497), (11.5, 69.51, 0.995), (0.448, 69.51, 14.89), (-23.55, 42.8, 14.89), (-23.5, 42.75, 14.5), (-23.94, 43.19, 15.56), (-6.501, 41.75, 0.995), (-16.7, 42.75, 0.995), (11.5, 48.9, 6.947), (11.5, 49.26, 6.797), (0.499, 49.57, 6.559), (18.5, 41.75, 6.998), (11.5, 69.51, 14.5), (0.499, 49.96, 5.885), (11.5, 50.01, 5.497), (11.5, 50.01, 0.995), (-24.62, 43.87, 15.95), (-25.0, 44.25, 16.0), (-39.51, 45.0, 16.0), (21.0, 69.51, 20.5), (-23.7, 42.95, 15.25), (-23.5, 42.75, 0.995), (-9.502, 16.94, 0.995), (18.5, 41.75, 0.995), (-24.25, 43.5, 15.8), (11.5, 57.34, 6.998), (0.499, 49.81, 6.248), (18.5, 60.1, 6.998), (11.55, 69.51, 14.89), (11.5, 49.96, 5.885), (11.5, 63.78, 6.998), (21.0, 69.56, 20.89), (12.61, 69.51, 15.95), (-23.7, 38.8, 15.25), (-23.55, 38.65, 14.89), (-23.5, 38.6, 5.897), (-23.94, 39.04, 15.56), (18.5, 38.6, 0.995), (-23.5, 18.5, 0.995), (-24.25, 39.35, 15.8), (11.5, 49.57, 6.559), (18.5, 60.1, 14.5), (11.5, 63.78, 14.5), (11.7, 69.51, 15.25), (-25.0, 40.1, 16.0), (-24.62, 39.71, 15.95), (-33.01, 44.05, 16.0), (-8.997, 69.56, 20.89), (12.25, 69.51, 15.8), (13.0, 69.51, 16.0), (-23.5, 38.6, 14.5), (21.5, 16.94, 0.995), (-23.5, 18.5, 5.897), (13.0, 61.76, 6.998), (11.5, 49.81, 6.248), (18.5, 38.6, 14.5), (13.0, 61.76, 14.5), (11.55, 63.76, 14.89), (11.94, 69.51, 15.56), (11.55, 63.36, 14.5), (11.7, 62.93, 6.998), (-39.51, 44.05, 16.0), (-39.51, 45.0, 20.5), (12.25, 63.55, 15.8), (12.61, 63.44, 15.95), (21.0, 69.51, 16.0), (-34.3, 38.8, 15.25), (-34.45, 38.65, 14.89), (-23.55, 38.6, 6.286), (-34.07, 39.04, 15.56), (21.5, 12.11, 0.995), (28.7, 38.6, 0.995), (-23.55, 18.51, 6.286), (-33.39, 39.71, 15.95), (12.25, 62.19, 6.998), (28.7, 38.6, 14.5), (18.55, 38.65, 14.89), (13.0, 61.81, 14.89), (11.7, 63.72, 15.25), (11.94, 62.54, 6.998), (-33.01, 40.1, 16.0), (-33.39, 43.66, 15.95), (11.94, 63.64, 15.56), (13.0, 63.33, 16.0), (-34.51, 38.6, 14.5), (-23.7, 38.6, 6.648), (-33.76, 39.35, 15.8), (-9.502, 12.11, 0.995), (21.5, 16.94, 20.5), (35.5, 18.5, 0.995), (-9.502, 16.94, 20.5), (12.61, 61.93, 14.5), (18.55, 60.14, 14.89), (-39.51, 43.66, 15.95), (12.28, 63.34, 15.8), (12.55, 62.85, 15.8), (20.0, 61.22, 16.0), (-34.45, 42.6, 14.89), (-34.3, 42.75, 15.25), (-34.51, 42.55, 14.5), (-25.0, 38.6, 7.398), (-23.7, 18.53, 6.648), (-23.94, 38.6, 6.959), (-34.07, 42.99, 15.56), (-9.502, 12.11, 20.5), (11.5, 12.11, 13.0), (35.55, 18.51, 6.286), (21.5, 12.11, 20.5), (28.7, 42.75, 14.5), (35.5, 18.5, 5.897), (35.5, 42.75, 0.995), (-33.76, 43.3, 15.8), (12.25, 62.19, 14.5), (28.65, 38.65, 14.89), (18.7, 38.8, 15.25), (13.0, 61.97, 15.25), (11.75, 63.35, 15.25), (11.94, 62.54, 14.5), (-39.51, 43.3, 15.8), (-39.56, 45.0, 20.89), (11.98, 63.02, 15.41), (13.0, 62.92, 15.95), (19.61, 60.93, 15.95), (21.0, 45.0, 16.0), (-34.51, 38.6, 7.398), (-24.62, 38.6, 7.347), (-24.25, 38.6, 7.197), (-23.94, 18.55, 6.959), (0.499, 12.11, 13.0), (35.7, 18.53, 6.648), (21.55, 16.89, 20.89), (28.7, 42.75, 0.995), (35.5, 38.6, 5.897), (-9.553, 16.89, 20.89), (12.66, 62.12, 15.25), (18.7, 60.25, 15.25), (11.75, 62.95, 14.89), (-39.51, 20.29, 20.5), (12.47, 62.53, 15.56), (13.0, 62.54, 15.8), (20.0, 40.1, 16.0), (-39.51, 42.6, 14.89), (-39.51, 42.75, 15.25), (-39.51, 42.99, 15.56), (-34.51, 42.55, 7.398), (-25.0, 18.67, 7.398), (-24.25, 18.59, 7.197), (0.499, 12.11, 20.5), (11.5, 12.11, 20.5), (0.499, 8.502, 13.0), (35.94, 18.55, 6.959), (35.55, 38.6, 6.286), (51.51, 20.29, 20.5), (21.55, 12.06, 20.89), (28.65, 42.8, 14.89), (35.5, 42.75, 14.5), (-9.553, 12.06, 20.89), (12.08, 62.64, 15.25), (28.5, 38.8, 15.25), (18.94, 39.04, 15.56), (13.0, 62.22, 15.56), (-39.56, 20.25, 20.89), (19.25, 60.66, 15.8), (19.61, 39.71, 15.95), (40.96, 45.0, 16.0), (27.2, 44.25, 16.0), (-39.51, 42.55, 14.5), (-39.51, 42.55, 7.398), (-24.62, 18.63, 7.347), (-39.51, 20.29, 7.398), (0.499, 12.06, 20.89), (11.5, 8.502, 13.0), (11.5, 12.06, 20.89), (36.25, 18.59, 7.197), (35.7, 38.6, 6.648), (51.56, 20.25, 20.89), (37.0, 18.67, 7.398), (35.5, 38.6, 14.5), (18.94, 60.43, 15.56), (27.2, 40.1, 16.0), (36.62, 18.63, 7.347), (35.94, 38.6, 6.959), (51.56, 45.0, 20.89), (51.51, 20.29, 7.398), (35.55, 42.8, 14.89), (28.5, 42.95, 15.25), (35.55, 38.65, 14.89), (28.26, 39.04, 15.56), (19.25, 39.35, 15.8), (27.59, 39.71, 15.95), (51.51, 45.0, 16.0), (37.0, 44.25, 16.0), (27.59, 43.87, 15.95), (36.25, 38.6, 7.197), (51.51, 45.0, 20.5), (51.51, 42.55, 14.5), (46.51, 38.6, 7.398), (36.62, 38.6, 7.347), (35.7, 42.95, 15.25), (46.51, 38.6, 14.5), (27.95, 39.35, 15.8), (45.01, 44.05, 16.0), (37.0, 40.1, 16.0), (51.51, 43.3, 15.8), (51.51, 42.55, 7.398), (51.51, 42.6, 14.89), (37.0, 38.6, 7.398), (35.7, 38.8, 15.25), (28.26, 43.19, 15.56), (46.45, 38.65, 14.89), (27.95, 43.5, 15.8), (45.01, 40.1, 16.0), (51.51, 44.05, 16.0), (36.62, 43.87, 15.95), (51.51, 43.66, 15.95), (51.51, 42.99, 15.56), (46.51, 42.55, 14.5), (51.51, 42.75, 15.25), (46.51, 42.55, 7.398), (46.3, 38.8, 15.25), (35.94, 39.04, 15.56), (35.94, 43.19, 15.56), (45.39, 43.66, 15.95), (36.62, 39.71, 15.95), (45.76, 43.3, 15.8), (46.07, 42.99, 15.56), (46.45, 42.6, 14.89), (36.25, 43.5, 15.8), (45.39, 39.71, 15.95), (46.3, 42.75, 15.25), (46.07, 39.04, 15.56), (36.25, 39.35, 15.8), (45.76, 39.35, 15.8)], [], [(34, 35, 36), (34, 37, 35), (36, 38, 34), (36, 35, 39), (40, 37, 34), (35, 37, 41), (36, 42, 38), (34, 38, 43), (39, 44, 36), (39, 35, 41), (40, 45, 37), (40, 34, 46), (41, 37, 45), (42, 36, 47), (38, 42, 48), (34, 43, 49), (43, 38, 48), (44, 39, 50), (47, 36, 44), (41, 51, 39), (52, 45, 40), (40, 46, 53), (49, 46, 34), (45, 54, 41), (42, 47, 55), (42, 55, 48), (56, 49, 43), (43, 48, 57), (58, 44, 50), (51, 50, 39), (47, 44, 59), (41, 60, 51), (54, 45, 52), (52, 40, 61), (62, 40, 53), (56, 53, 46), (56, 46, 49), (41, 54, 60), (55, 47, 63), (64, 48, 55), (43, 57, 56), (48, 65, 57), (58, 59, 44), (50, 66, 58), (50, 51, 67), (59, 63, 47), (67, 51, 60), (54, 52, 68), (61, 68, 52), (40, 62, 61), (53, 69, 62), (56, 70, 53), (60, 54, 67), (63, 71, 55), (48, 64, 65), (64, 55, 71), (72, 56, 57), (72, 57, 65), (58, 73, 59), (50, 67, 66), (66, 74, 58), (59, 75, 63), (54, 68, 76), (68, 61, 77), (61, 62, 77), (70, 69, 53), (62, 69, 78), (56, 79, 70), (76, 67, 54), (63, 80, 71), (64, 81, 65), (71, 82, 64), (56, 72, 79), (65, 83, 72), (73, 58, 74), (75, 59, 73), (84, 66, 67), (74, 66, 85), (86, 63, 75), (68, 87, 76), (77, 88, 68), (62, 78, 77), (69, 70, 89), (90, 78, 69), (89, 70, 79), (76, 91, 67), (63, 86, 80), (80, 92, 71), (81, 64, 82), (65, 81, 93), (82, 71, 92), (79, 72, 94), (65, 93, 83), (94, 72, 83), (95, 73, 74), (73, 96, 75), (84, 85, 66), (84, 67, 91), (85, 97, 74), (75, 98, 86), (87, 68, 99), (91, 76, 87), (88, 77, 100), (101, 68, 88), (77, 78, 102), (69, 89, 103), (78, 90, 102), (69, 104, 90), (79, 105, 89), (80, 86, 106), (107, 92, 80), (82, 108, 81), (108, 93, 81), (92, 109, 82), (94, 105, 79), (110, 83, 93), (110, 94, 83), (73, 95, 96), (74, 97, 95), (98, 75, 96), (84, 111, 85), (111, 84, 91), (112, 97, 85), (106, 86, 98), (99, 113, 87), (114, 99, 68), (87, 113, 91), (115, 88, 100), (102, 100, 77), (68, 101, 116), (88, 117, 101), (69, 103, 104), (103, 89, 105), (90, 118, 102), (118, 90, 104), (80, 106, 107), (107, 109, 92), (108, 82, 109), (105, 94, 115), (110, 115, 94), (119, 96, 95), (97, 120, 95), (121, 98, 96), (111, 112, 85), (111, 91, 122), (112, 123, 97), (98, 121, 106), (99, 124, 113), (99, 114, 125), (126, 114, 68), (91, 113, 127), (115, 128, 88), (115, 100, 118), (100, 102, 118), (68, 116, 129), (116, 101, 130), (117, 88, 128), (117, 131, 101), (104, 103, 115), (103, 105, 115), (118, 104, 115), (107, 106, 132), (109, 107, 133), (108, 109, 133), (110, 135, 115), (136, 96, 119), (119, 95, 120), (120, 97, 137), (96, 136, 121), (111, 138, 112), (111, 122, 139), (91, 139, 122), (123, 112, 137), (123, 137, 97), (140, 106, 121), (125, 124, 99), (113, 124, 141), (114, 126, 125), (142, 126, 68), (91, 127, 139), (127, 113, 143), (128, 115, 144), (68, 129, 142), (145, 129, 116), (116, 130, 145), (131, 130, 101), (128, 146, 117), (131, 117, 141), (132, 133, 107), (140, 132, 106), (108, 133, 134), (147, 0, 239, 181, 135), (135, 110, 147), (115, 135, 148), (136, 119, 149), (150, 119, 120), (137, 151, 120), (152, 121, 136), (111, 153, 138), (154, 112, 138), (139, 153, 111), (154, 137, 112), (140, 121, 155), (125, 141, 124), (141, 143, 113), (156, 125, 126), (156, 126, 142), (139, 127, 153), (127, 143, 157), (128, 144, 158), (159, 144, 115), (142, 129, 145), (130, 141, 145), (131, 141, 130), (158, 146, 128), (146, 141, 117), (133, 132, 160), (140, 161, 132), (134, 133, 162), (5, 108, 134, 178, 235), (3, 0, 2), (147, 110, 163), (115, 148, 164), (165, 148, 135), (149, 152, 136), (150, 149, 119), (166, 150, 120), (151, 137, 154), (166, 120, 151), (152, 155, 121), (167, 138, 153), (138, 168, 154), (155, 161, 140), (141, 125, 156), (169, 143, 141), (156, 142, 170), (153, 127, 171), (171, 127, 157), (157, 143, 172), (173, 158, 144), (144, 159, 173), (115, 174, 159), (142, 145, 170), (145, 141, 170), (158, 175, 146), (146, 176, 141), (133, 160, 162), (161, 160, 132), (134, 162, 177), (3, 33, 239), (239, 0, 3), (2, 4, 3), (1, 0, 147, 163), (115, 164, 174), (164, 148, 179), (148, 165, 180), (181, 165, 135), (149, 182, 152), (150, 183, 149), (150, 166, 183), (151, 154, 168), (151, 184, 166), (185, 155, 152), (186, 138, 167), (153, 187, 167), (188, 168, 138), (189, 161, 155), (156, 170, 141), (169, 172, 143), (169, 141, 190), (171, 191, 153), (171, 157, 192), (193, 157, 172), (175, 158, 173), (194, 173, 159), (159, 174, 194), (175, 176, 146), (195, 141, 176), (196, 162, 160), (160, 161, 189), (177, 178, 134), (162, 197, 177), (93, 108, 2, 163, 110), (2, 108, 4), (2, 1, 163), (174, 164, 198), (179, 198, 164), (180, 179, 148), (199, 180, 165), (181, 199, 165), (182, 149, 183), (185, 152, 182), (183, 166, 200), (168, 188, 151), (184, 151, 188), (201, 166, 184), (155, 185, 202), (203, 138, 186), (167, 204, 186), (187, 153, 191), (205, 167, 187), (206, 188, 138), (155, 202, 189), (207, 172, 169), (207, 169, 190), (190, 141, 195), (192, 191, 171), (192, 157, 208), (208, 157, 193), (172, 207, 193), (194, 175, 173), (198, 194, 174), (175, 195, 176), (196, 197, 162), (160, 189, 196), (177, 209, 178), (209, 177, 197), (198, 179, 210), (210, 179, 180), (199, 211, 180), (212, 199, 181), (183, 213, 182), (182, 214, 185), (200, 215, 183), (166, 216, 200), (188, 217, 184), (166, 201, 218), (201, 184, 217), (185, 219, 202), (203, 220, 138), (186, 221, 203), (204, 167, 222), (223, 186, 204), (191, 224, 187), (225, 167, 205), (226, 205, 187), (206, 217, 188), (138, 220, 206), (189, 202, 227), (190, 228, 207), (195, 228, 190), (192, 229, 191), (192, 208, 230), (193, 231, 208), (207, 231, 193), (232, 175, 194), (198, 232, 194), (175, 233, 195), (196, 189, 197), (209, 234, 178), (209, 197, 227), (236, 198, 210), (211, 210, 180), (211, 199, 237), (238, 199, 212), (181, 239, 212), (213, 183, 215), (182, 213, 214), (219, 185, 214), (240, 215, 200), (216, 166, 241), (240, 200, 216), (242, 166, 218), (201, 243, 218), (217, 243, 201), (227, 202, 219), (244, 220, 203), (223, 221, 186), (244, 203, 221), (204, 222, 245), (167, 225, 222), (204, 246, 223), (191, 229, 224), (247, 187, 224), (248, 225, 205), (248, 205, 226), (187, 247, 226), (243, 217, 206), (206, 220, 249), (189, 227, 197), (228, 250, 207), (195, 233, 228), (229, 192, 230), (251, 230, 208), (231, 251, 208), (250, 231, 207), (252, 175, 232), (236, 232, 198), (252, 233, 175), (209, 227, 234), (253, 178, 234), (5, 6, 7, 8, 9, 10, 11, 12, 13, 14, 15, 16, 17, 18, 19, 20, 21, 22, 23, 24, 25, 26, 27, 28, 29, 30, 31, 32, 33), (178, 253, 235), (210, 254, 236), (211, 254, 210), (211, 237, 255), (238, 237, 199), (212, 256, 238), (256, 212, 239), (213, 215, 257), (214, 213, 258), (219, 214, 259), (260, 215, 240), (216, 241, 261), (166, 242, 241), (216, 261, 240), (218, 262, 242), (218, 243, 262), (227, 219, 234), (263, 220, 244), (264, 221, 223), (221, 265, 244), (266, 204, 245), (222, 267, 245), (222, 225, 248), (268, 246, 204), (269, 223, 246), (270, 224, 229), (224, 226, 247), (226, 271, 248), (243, 206, 262), (206, 249, 253), (272, 249, 220), (273, 250, 228), (273, 228, 233), (230, 274, 229), (230, 251, 275), (231, 276, 251), (276, 231, 250), (232, 236, 252), (236, 233, 252), (234, 259, 253), (6, 5, 235, 277), (253, 277, 235), (236, 254, 273), (211, 255, 254), (278, 255, 237), (278, 237, 238), (279, 238, 256), (239, 281, 256), (257, 258, 213), (215, 282, 257), (258, 259, 214), (259, 234, 219), (260, 283, 215), (260, 240, 283), (284, 261, 241), (241, 242, 284), (285, 240, 261), (262, 284, 242), (220, 263, 286), (244, 265, 263), (264, 287, 221), (264, 223, 288), (221, 287, 265), (289, 204, 266), (245, 290, 266), (222, 248, 267), (290, 245, 267), (268, 291, 246), (268, 204, 292), (269, 288, 223), (29, 28, 269, 246), (224, 270, 271), (229, 274, 270), (271, 226, 224), (293, 248, 271), (284, 262, 206), (206, 253, 261), (277, 253, 249), (10, 9, 249, 272), (272, 220, 286), (273, 276, 250), (236, 273, 233), (230, 275, 274), (294, 275, 251), (276, 294, 251), (259, 258, 253), (7, 6, 277), (276, 273, 254), (254, 255, 276), (294, 255, 278), (279, 278, 238), (256, 295, 279), (239, 280, 281), (295, 256, 281), (258, 257, 253), (283, 282, 215), (282, 253, 257), (240, 285, 283), (261, 284, 206), (285, 261, 253), (15, 14, 286, 263), (16, 15, 263, 265), (264, 288, 287), (19, 18, 265, 287), (296, 204, 289), (266, 297, 289), (266, 290, 297), (248, 293, 267), (290, 267, 293), (291, 268, 298), (30, 29, 246, 291), (299, 268, 292), (204, 296, 292), (26, 25, 288, 269), (28, 27, 269), (300, 271, 270), (301, 270, 274), (302, 293, 271), (9, 8, 277, 249), (11, 10, 272), (13, 12, 272, 286), (303, 274, 275), (275, 294, 304), (276, 255, 294), (8, 7, 277), (278, 304, 294), (279, 304, 278), (305, 279, 295), (307, 281, 280), (281, 308, 295), (283, 285, 282), (282, 285, 253), (14, 13, 286), (17, 16, 265), (25, 24, 287, 288), (20, 19, 287), (18, 17, 265), (289, 309, 296), (309, 289, 297), (293, 297, 290), (33, 32, 291, 298), (310, 298, 268), (31, 30, 291), (299, 311, 268), (299, 292, 312), (292, 296, 313), (27, 26, 269), (302, 271, 300), (314, 300, 270), (301, 314, 270), (274, 303, 301), (293, 302, 315), (12, 11, 272), (303, 275, 316), (304, 316, 275), (304, 279, 316), (305, 316, 279), (305, 295, 308), (280, 306, 317), (281, 307, 308), (307, 280, 318), (24, 23, 287), (21, 20, 287), (313, 296, 309), (293, 309, 297), (32, 31, 291), (310, 268, 319), (320, 311, 299), (321, 268, 311), (299, 312, 320), (292, 322, 312), (313, 322, 292), (302, 300, 323), (314, 323, 300), (301, 324, 314), (324, 301, 303), (293, 315, 322), (325, 315, 302), (303, 316, 324), (316, 305, 326), (308, 326, 305), (280, 317, 327), (328, 317, 306), (329, 308, 307), (307, 318, 329), (327, 318, 280), (23, 22, 287), (22, 21, 287), (293, 313, 309), (310, 319, 330), (331, 319, 268), (320, 332, 311), (333, 268, 321), (311, 332, 321), (334, 320, 312), (312, 322, 315), (313, 293, 322), (323, 335, 302), (323, 314, 336), (337, 314, 324), (315, 325, 332), (325, 302, 335), (326, 324, 316), (308, 329, 326), (317, 338, 327), (317, 328, 338), (310, 328, 306), (339, 329, 318), (318, 327, 339), (330, 328, 310), (319, 340, 330), (331, 341, 319), (331, 268, 333), (334, 332, 320), (321, 342, 333), (342, 321, 332), (334, 312, 332), (312, 315, 332), (323, 336, 335), (337, 336, 314), (324, 326, 337), (342, 332, 325), (342, 325, 335), (343, 326, 329), (344, 327, 338), (338, 328, 330), (329, 339, 343), (344, 339, 327), (340, 319, 341), (338, 330, 340), (341, 331, 345), (333, 345, 331), (345, 333, 342), (336, 346, 335), (336, 337, 347), (343, 337, 326), (335, 345, 342), (344, 338, 340), (343, 339, 347), (347, 339, 344), (340, 341, 348), (341, 345, 346), (336, 347, 346), (335, 346, 345), (343, 347, 337), (340, 348, 344), (348, 347, 344), (346, 348, 341), (348, 346, 347), (5, 4, 108), (239, 33, 298, 310, 306, 280)])
me_k_wing_box_001.use_remesh_preserve_volume = False
me_k_wing_box_001.use_remesh_preserve_attributes = False
me_k_wing_box_001.use_mirror_vertex_groups = False
me_k_wing_box_001.update()

# ---- objects
ob_k_wing_box = bpy.data.objects.new('K-Wing-Box', me_k_wing_box)
ob_cube = bpy.data.objects.new('cube', me_k_wing_box_001)
ob_lamp = bpy.data.objects.new('Lamp', light_lamp)
ob_camera = bpy.data.objects.new('Camera', cam_camera)

# ---- transforms, parenting, visibility, modifiers, constraints
ob_k_wing_box.location = (0.0, 0.0, 0.0)
ob_k_wing_box.hide_viewport = True
ob_k_wing_box.lineart.crease_threshold = 0.0
ob_cube.location = (0.0, 0.0, 0.0)
ob_cube.lineart.crease_threshold = 0.0
ob_lamp.location = (4.076, 1.005, 5.904)
ob_lamp.rotation_euler = (0.6503, 0.05522, 1.866)
ob_lamp.lock_rotations_4d = False
ob_lamp.empty_display_type = 'ARROWS'
ob_lamp.color = (0.0, 0.0, 0.0, 0.0)
ob_lamp.lineart.crease_threshold = 0.0
ob_camera.location = (7.481, -6.508, 5.344)
ob_camera.rotation_euler = (1.109, 0.01082, 0.8149)
ob_camera.lock_rotations_4d = False
ob_camera.empty_display_type = 'ARROWS'
ob_camera.color = (0.0, 0.0, 0.0, 0.0)
ob_camera.display_type = 'WIRE'
ob_camera.lineart.crease_threshold = 0.0

# ---- collection membership
col_collection_1.objects.link(ob_k_wing_box)
col_collection_1.objects.link(ob_cube)
col_collection_1.objects.link(ob_lamp)
col_collection_1.objects.link(ob_camera)

# ---- scene / render settings (as saved in the file)
scene.camera = ob_camera
scene.frame_start = 1; scene.frame_end = 250; scene.frame_set(1)
scene.render.engine = 'BLENDER_EEVEE_NEXT'
scene.render.resolution_percentage = 50
scene.render.dither_intensity = 0.0
scene.cycles.use_denoising = False
scene.cycles.samples = 10
scene.cycles.sampling_pattern = 'TABULATED_SOBOL'
scene.cycles.light_sampling_threshold = 0.0
scene.cycles.use_adaptive_sampling = False
scene.cycles.use_light_tree = False
scene.cycles.blur_glossy = 0.0
scene.cycles.volume_bounces = 1
scene.cycles.pixel_filter_type = 'GAUSSIAN'
scene.cycles.sample_clamp_indirect = 0.0
scene.view_settings.view_transform = 'Standard'
bpy.context.view_layer.update()
